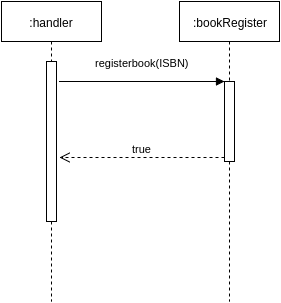

The diagram above was exported from draw.io. Its source (the exported page's mxGraphModel, read from the mxfile embedded in the PNG):
<mxGraphModel dx="507" dy="1884" grid="1" gridSize="10" guides="1" tooltips="1" connect="1" arrows="1" fold="1" page="1" pageScale="1" pageWidth="826" pageHeight="1169" background="#ffffff" math="0" shadow="0">
  <root>
    <mxCell id="0" style=";html=1;" />
    <mxCell id="1" style=";html=1;" parent="0" />
    <mxCell id="3587d7262278e8de-142" value="registerbook(ISBN)" style="html=1;verticalAlign=bottom;endArrow=block;entryX=0;entryY=0;" edge="1" parent="1" target="3587d7262278e8de-141">
      <mxGeometry y="10" relative="1" as="geometry">
        <mxPoint x="140" y="-820" as="sourcePoint" />
        <mxPoint as="offset" />
        <Array as="points">
          <mxPoint x="180" y="-820" />
        </Array>
      </mxGeometry>
    </mxCell>
    <mxCell id="3587d7262278e8de-143" value="true" style="html=1;verticalAlign=bottom;endArrow=open;dashed=1;endSize=8;exitX=0;exitY=0.95;" edge="1" parent="1" source="3587d7262278e8de-141">
      <mxGeometry relative="1" as="geometry">
        <mxPoint x="140" y="-744" as="targetPoint" />
      </mxGeometry>
    </mxCell>
    <mxCell id="45702fd022ceefc3-2" value=":bookRegister" style="shape=umlLifeline;perimeter=lifelinePerimeter;whiteSpace=wrap;html=1;container=1;collapsible=0;recursiveResize=0;outlineConnect=0;" vertex="1" parent="1">
      <mxGeometry x="260" y="-900" width="100" height="300" as="geometry" />
    </mxCell>
    <mxCell id="3587d7262278e8de-141" value="" style="html=1;points=[];perimeter=orthogonalPerimeter;" vertex="1" parent="45702fd022ceefc3-2">
      <mxGeometry x="45" y="80" width="10" height="80" as="geometry" />
    </mxCell>
    <mxCell id="45702fd022ceefc3-6" value=":handler" style="shape=umlLifeline;perimeter=lifelinePerimeter;whiteSpace=wrap;html=1;container=1;collapsible=0;recursiveResize=0;outlineConnect=0;" vertex="1" parent="1">
      <mxGeometry x="82" y="-900" width="100" height="300" as="geometry" />
    </mxCell>
    <mxCell id="45702fd022ceefc3-7" value="" style="html=1;points=[];perimeter=orthogonalPerimeter;" vertex="1" parent="45702fd022ceefc3-6">
      <mxGeometry x="45" y="60" width="10" height="160" as="geometry" />
    </mxCell>
  </root>
</mxGraphModel>